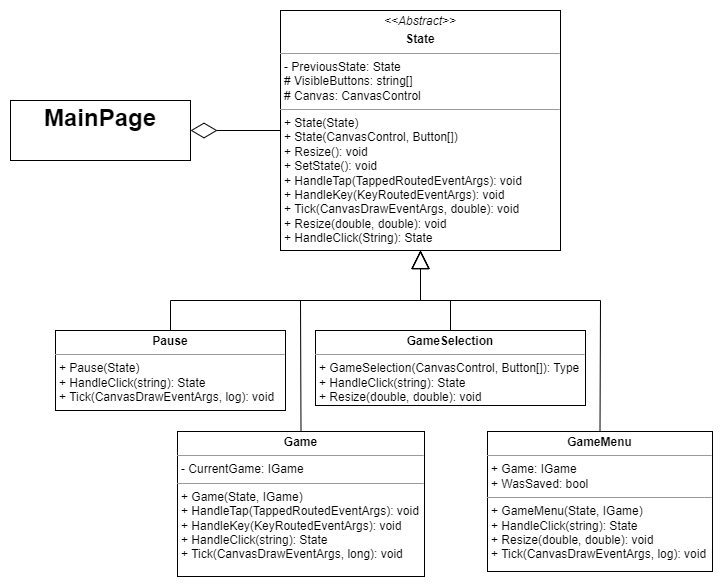

The diagram above was exported from draw.io. Its source (the exported page's mxGraphModel, read from the mxfile embedded in the PNG):
<mxGraphModel dx="823" dy="875" grid="1" gridSize="10" guides="1" tooltips="1" connect="1" arrows="1" fold="1" page="1" pageScale="1" pageWidth="850" pageHeight="1100" background="none" math="0" shadow="0">
  <root>
    <mxCell id="0" />
    <mxCell id="1" parent="0" />
    <mxCell id="eagYFfwUhoJJH8Wadk6l-11" value="&lt;p style=&quot;margin:0px;margin-top:4px;text-align:center;&quot;&gt;&lt;i&gt;&amp;lt;&amp;lt;Abstract&amp;gt;&amp;gt;&lt;/i&gt;&lt;b&gt;&lt;br&gt;&lt;/b&gt;&lt;/p&gt;&lt;p style=&quot;margin:0px;margin-top:4px;text-align:center;&quot;&gt;&lt;b&gt;State&lt;/b&gt;&lt;br&gt;&lt;/p&gt;&lt;hr size=&quot;1&quot;&gt;&lt;p style=&quot;margin:0px;margin-left:4px;&quot;&gt;-&amp;nbsp;PreviousState: State&lt;/p&gt;&lt;p style=&quot;margin:0px;margin-left:4px;&quot;&gt;# VisibleButtons: string[]&lt;/p&gt;&lt;p style=&quot;margin:0px;margin-left:4px;&quot;&gt;# Canvas: CanvasControl&lt;/p&gt;&lt;hr size=&quot;1&quot;&gt;&lt;p style=&quot;margin:0px;margin-left:4px;&quot;&gt;+ State(State)&lt;/p&gt;&lt;p style=&quot;margin:0px;margin-left:4px;&quot;&gt;+ State(CanvasControl, Button[])&lt;br&gt;+ Resize(): void&lt;/p&gt;&lt;p style=&quot;margin:0px;margin-left:4px;&quot;&gt;+ SetState(): void&lt;/p&gt;&lt;p style=&quot;margin:0px;margin-left:4px;&quot;&gt;+ HandleTap(TappedRoutedEventArgs): void&lt;br&gt;&lt;/p&gt;&lt;p style=&quot;margin:0px;margin-left:4px;&quot;&gt;+ HandleKey(KeyRoutedEventArgs): void&lt;/p&gt;&lt;p style=&quot;margin:0px;margin-left:4px;&quot;&gt;+ Tick(CanvasDrawEventArgs, double): void&lt;/p&gt;&lt;p style=&quot;margin:0px;margin-left:4px;&quot;&gt;+&amp;nbsp;Resize(double, double): void&lt;/p&gt;&lt;p style=&quot;margin:0px;margin-left:4px;&quot;&gt;+&amp;nbsp;HandleClick(String): State&lt;/p&gt;&lt;p style=&quot;margin:0px;margin-left:4px;&quot;&gt;&lt;br&gt;&lt;/p&gt;" style="verticalAlign=top;align=left;overflow=fill;fontSize=12;fontFamily=Helvetica;html=1;rounded=0;shadow=0;comic=0;labelBackgroundColor=none;strokeWidth=1" parent="1" vertex="1">
      <mxGeometry x="1180" y="70" width="280" height="240" as="geometry" />
    </mxCell>
    <mxCell id="eagYFfwUhoJJH8Wadk6l-13" value="&lt;p style=&quot;margin:0px;margin-top:4px;text-align:center;&quot;&gt;&lt;b&gt;GameMenu&lt;/b&gt;&lt;br&gt;&lt;/p&gt;&lt;hr size=&quot;1&quot;&gt;&lt;p style=&quot;margin:0px;margin-left:4px;&quot;&gt;+ Game: IGame&lt;br&gt;+ WasSaved: bool&lt;/p&gt;&lt;hr size=&quot;1&quot;&gt;&lt;p style=&quot;margin:0px;margin-left:4px;&quot;&gt;+ GameMenu(State, IGame)&lt;br&gt;+&amp;nbsp;HandleClick(string): State&lt;/p&gt;&lt;p style=&quot;margin:0px;margin-left:4px;&quot;&gt;+&amp;nbsp;Resize(double, double): void&lt;/p&gt;&lt;p style=&quot;margin:0px;margin-left:4px;&quot;&gt;+ Tick(CanvasDrawEventArgs, log): void&lt;/p&gt;" style="verticalAlign=top;align=left;overflow=fill;fontSize=12;fontFamily=Helvetica;html=1;rounded=0;shadow=0;comic=0;labelBackgroundColor=none;strokeWidth=1" parent="1" vertex="1">
      <mxGeometry x="1387" y="491" width="225" height="140" as="geometry" />
    </mxCell>
    <mxCell id="eagYFfwUhoJJH8Wadk6l-14" value="&lt;p style=&quot;margin:0px;margin-top:4px;text-align:center;&quot;&gt;&lt;b&gt;GameSelection&lt;/b&gt;&lt;br&gt;&lt;/p&gt;&lt;hr size=&quot;1&quot;&gt;&lt;p style=&quot;margin:0px;margin-left:4px;&quot;&gt;&lt;/p&gt;&lt;p style=&quot;margin:0px;margin-left:4px;&quot;&gt;+ GameSelection(CanvasControl, Button[]): Type&lt;br&gt;+ HandleClick(string): State&lt;/p&gt;&lt;p style=&quot;margin:0px;margin-left:4px;&quot;&gt;+ Resize(double, double): void&lt;/p&gt;" style="verticalAlign=top;align=left;overflow=fill;fontSize=12;fontFamily=Helvetica;html=1;rounded=0;shadow=0;comic=0;labelBackgroundColor=none;strokeWidth=1" parent="1" vertex="1">
      <mxGeometry x="1215" y="390" width="270" height="75" as="geometry" />
    </mxCell>
    <mxCell id="eagYFfwUhoJJH8Wadk6l-15" value="&lt;p style=&quot;margin:0px;margin-top:4px;text-align:center;&quot;&gt;&lt;b&gt;Pause&lt;/b&gt;&lt;br&gt;&lt;/p&gt;&lt;hr size=&quot;1&quot;&gt;&lt;p style=&quot;margin:0px;margin-left:4px;&quot;&gt;&lt;/p&gt;&lt;p style=&quot;margin:0px;margin-left:4px;&quot;&gt;+ Pause(State)&lt;br&gt;+ HandleClick(string): State&lt;/p&gt;&lt;p style=&quot;margin:0px;margin-left:4px;&quot;&gt;+ Tick(CanvasDrawEventArgs, log): void&lt;br&gt;&lt;/p&gt;" style="verticalAlign=top;align=left;overflow=fill;fontSize=12;fontFamily=Helvetica;html=1;rounded=0;shadow=0;comic=0;labelBackgroundColor=none;strokeWidth=1" parent="1" vertex="1">
      <mxGeometry x="955" y="390" width="230" height="80" as="geometry" />
    </mxCell>
    <mxCell id="eagYFfwUhoJJH8Wadk6l-16" value="&lt;br&gt;" style="endArrow=block;endSize=16;endFill=0;html=1;rounded=0;exitX=0.5;exitY=0;exitDx=0;exitDy=0;entryX=0.5;entryY=1;entryDx=0;entryDy=0;" parent="1" source="BOOWkcq8uJvD_0BDitAu-3" target="eagYFfwUhoJJH8Wadk6l-11" edge="1">
      <mxGeometry width="160" relative="1" as="geometry">
        <mxPoint x="1045" y="360" as="sourcePoint" />
        <mxPoint x="1390" y="220" as="targetPoint" />
        <Array as="points">
          <mxPoint x="1200" y="360" />
          <mxPoint x="1320" y="360" />
        </Array>
      </mxGeometry>
    </mxCell>
    <mxCell id="eagYFfwUhoJJH8Wadk6l-17" value="&lt;br&gt;" style="endArrow=block;endSize=16;endFill=0;html=1;rounded=0;exitX=0.5;exitY=0;exitDx=0;exitDy=0;entryX=0.5;entryY=1;entryDx=0;entryDy=0;" parent="1" source="eagYFfwUhoJJH8Wadk6l-13" target="eagYFfwUhoJJH8Wadk6l-11" edge="1">
      <mxGeometry width="160" relative="1" as="geometry">
        <mxPoint x="1055" y="370" as="sourcePoint" />
        <mxPoint x="1359.9999999999998" y="320" as="targetPoint" />
        <Array as="points">
          <mxPoint x="1500" y="360" />
          <mxPoint x="1320" y="360" />
        </Array>
      </mxGeometry>
    </mxCell>
    <mxCell id="eagYFfwUhoJJH8Wadk6l-18" value="&lt;br&gt;" style="endArrow=block;endSize=16;endFill=0;html=1;rounded=0;exitX=0.5;exitY=0;exitDx=0;exitDy=0;entryX=0.5;entryY=1;entryDx=0;entryDy=0;" parent="1" source="eagYFfwUhoJJH8Wadk6l-14" target="eagYFfwUhoJJH8Wadk6l-11" edge="1">
      <mxGeometry x="0.5787" y="41" width="160" relative="1" as="geometry">
        <mxPoint x="1260" y="370" as="sourcePoint" />
        <mxPoint x="1359.9999999999998" y="320" as="targetPoint" />
        <Array as="points">
          <mxPoint x="1350" y="360" />
          <mxPoint x="1320" y="360" />
        </Array>
        <mxPoint as="offset" />
      </mxGeometry>
    </mxCell>
    <mxCell id="eagYFfwUhoJJH8Wadk6l-19" value="&lt;br&gt;" style="endArrow=block;endSize=16;endFill=0;html=1;rounded=0;exitX=0.5;exitY=0;exitDx=0;exitDy=0;entryX=0.5;entryY=1;entryDx=0;entryDy=0;" parent="1" source="eagYFfwUhoJJH8Wadk6l-15" target="eagYFfwUhoJJH8Wadk6l-11" edge="1">
      <mxGeometry width="160" relative="1" as="geometry">
        <mxPoint x="1270" y="380" as="sourcePoint" />
        <mxPoint x="1369.9999999999998" y="330" as="targetPoint" />
        <Array as="points">
          <mxPoint x="1070" y="360" />
          <mxPoint x="1320" y="360" />
        </Array>
      </mxGeometry>
    </mxCell>
    <mxCell id="BOOWkcq8uJvD_0BDitAu-3" value="&lt;p style=&quot;margin:0px;margin-top:4px;text-align:center;&quot;&gt;&lt;b&gt;Game&lt;/b&gt;&lt;br&gt;&lt;/p&gt;&lt;hr size=&quot;1&quot;&gt;&lt;p style=&quot;margin:0px;margin-left:4px;&quot;&gt;- CurrentGame: IGame&lt;br&gt;&lt;/p&gt;&lt;hr size=&quot;1&quot;&gt;&lt;p style=&quot;margin:0px;margin-left:4px;&quot;&gt;+ Game(State, IGame)&lt;/p&gt;&lt;p style=&quot;margin:0px;margin-left:4px;&quot;&gt;+&amp;nbsp;HandleTap(TappedRoutedEventArgs): void&lt;/p&gt;&lt;p style=&quot;margin:0px;margin-left:4px;&quot;&gt;+&amp;nbsp;HandleKey(KeyRoutedEventArgs): void&lt;/p&gt;&lt;p style=&quot;margin:0px;margin-left:4px;&quot;&gt;+&amp;nbsp;HandleClick(string): State&lt;/p&gt;&lt;p style=&quot;margin:0px;margin-left:4px;&quot;&gt;+ Tick(CanvasDrawEventArgs, long): void&lt;br&gt;&lt;br&gt;&lt;/p&gt;" style="verticalAlign=top;align=left;overflow=fill;fontSize=12;fontFamily=Helvetica;html=1;rounded=0;shadow=0;comic=0;labelBackgroundColor=none;strokeWidth=1" parent="1" vertex="1">
      <mxGeometry x="1077" y="491" width="247" height="145" as="geometry" />
    </mxCell>
    <mxCell id="c2Nl05svQu2lHmqVmVay-1" value="&lt;p style=&quot;margin: 4px 0px 0px; font-size: 24px;&quot;&gt;&lt;font style=&quot;font-size: 24px;&quot;&gt;&lt;b style=&quot;&quot;&gt;MainPage&lt;/b&gt;&lt;br&gt;&lt;/font&gt;&lt;/p&gt;&lt;p style=&quot;margin: 0px 0px 0px 4px; font-size: 24px;&quot;&gt;&lt;br&gt;&lt;/p&gt;" style="verticalAlign=top;align=center;overflow=fill;fontSize=12;fontFamily=Helvetica;html=1;rounded=0;shadow=0;comic=0;labelBackgroundColor=none;strokeWidth=1" vertex="1" parent="1">
      <mxGeometry x="910" y="160" width="180" height="60" as="geometry" />
    </mxCell>
    <mxCell id="c2Nl05svQu2lHmqVmVay-2" value="" style="endArrow=diamondThin;endFill=0;endSize=24;html=1;rounded=0;fontSize=24;entryX=1;entryY=0.5;entryDx=0;entryDy=0;exitX=0;exitY=0.5;exitDx=0;exitDy=0;" edge="1" parent="1" source="eagYFfwUhoJJH8Wadk6l-11" target="c2Nl05svQu2lHmqVmVay-1">
      <mxGeometry width="160" relative="1" as="geometry">
        <mxPoint x="1370" y="370" as="sourcePoint" />
        <mxPoint x="1530" y="370" as="targetPoint" />
      </mxGeometry>
    </mxCell>
  </root>
</mxGraphModel>